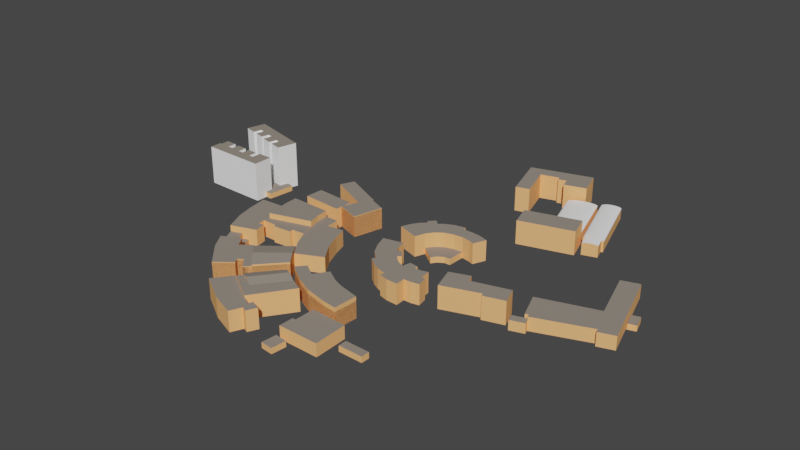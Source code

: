 # Source: NSBM-without.Tent.blend  (saved by Blender 2.82.7; exported with 4.5.12 LTS)
import bpy
from mathutils import Matrix  # noqa: F401  (used for matrix-valued properties, if any)

bpy.ops.wm.read_factory_settings(use_empty=True)
scene = bpy.context.scene
scene.name = 'Scene'

# ---- collections
col_collection = bpy.data.collections.new('Collection'); scene.collection.children.link(col_collection)
col_map_osm = bpy.data.collections.new('map.osm'); scene.collection.children.link(col_map_osm)
col_way_profiles = bpy.data.collections.new('way_profiles'); scene.collection.children.link(col_way_profiles)
col_way_profiles.hide_render = True
col_way_profiles.hide_viewport = True
col_map_2_osm = bpy.data.collections.new('map_2.osm'); scene.collection.children.link(col_map_2_osm)
col_map_3_osm = bpy.data.collections.new('map_3.osm'); scene.collection.children.link(col_map_3_osm)
col_map_4_osm = bpy.data.collections.new('map_4.osm'); scene.collection.children.link(col_map_4_osm)
col_map_5_osm = bpy.data.collections.new('map_5.osm'); scene.collection.children.link(col_map_5_osm)
col_map_6_osm = bpy.data.collections.new('map_6.osm'); scene.collection.children.link(col_map_6_osm)
col_map_7_osm = bpy.data.collections.new('map_7.osm'); scene.collection.children.link(col_map_7_osm)
col_map_8_osm = bpy.data.collections.new('map_8.osm'); scene.collection.children.link(col_map_8_osm)
col_map_9_osm = bpy.data.collections.new('map_9.osm'); scene.collection.children.link(col_map_9_osm)

# ---- materials (node trees are filled in below, after node groups)
mat_wall = bpy.data.materials.new('wall')
mat_wall.use_transparent_shadow = False
mat_wall.diffuse_color = (1.0, 0.5, 0.2, 1.0)
mat_roof = bpy.data.materials.new('roof')
mat_roof.use_transparent_shadow = False
mat_roof.diffuse_color = (0.29, 0.25, 0.21, 1.0)
mat_white = bpy.data.materials.new('white')
mat_white.use_transparent_shadow = False
mat_white.diffuse_color = (1.0, 1.0, 1.0, 1.0)

# ---- material node trees

# ---- world
world_world = bpy.data.worlds.new('World'); scene.world = world_world
world_world.use_nodes = True; world_world.node_tree.nodes.clear()
_N = world_world.node_tree.nodes; _L = world_world.node_tree.links
n0 = _N.new('ShaderNodeOutputWorld'); n0.name = 'World Output'; n0.location = (300, 300)
n1 = _N.new('ShaderNodeBackground'); n1.name = 'Background'; n1.location = (10, 300)
n1.inputs[0].default_value = (0.05088, 0.05088, 0.05088, 1.0)
_L.new(n1.outputs[0], n0.inputs[0])
n0.is_active_output = True
world_world.color = (0.05088, 0.05088, 0.05088)
world_world.use_sun_shadow = False
world_world.sun_shadow_jitter_overblur = 0.0

# ---- meshes
me_map_osm_buildings = bpy.data.meshes.new('map.osm_buildings')
me_map_osm_buildings.from_pydata([(-33.87, -16.2, 0.0), (-26.2, -36.79, 0.0), (-23.73, -35.99, 0.0), (-22.96, -38.38, 0.0), (17.9, -23.22, 0.0), (18.86, -26.26, 0.0), (30.9, -22.28, 0.0), (11.52, 42.29, 0.0), (-1.903, 37.99, 0.0), (9.946, -2.362, 0.0), (-33.87, -16.2, 10.4), (-26.2, -36.79, 10.4), (-23.73, -35.99, 10.4), (-22.96, -38.38, 10.4), (17.9, -23.22, 10.4), (18.86, -26.26, 10.4), (30.9, -22.28, 10.4), (11.52, 42.29, 10.4), (-1.903, 37.99, 10.4), (9.946, -2.362, 10.4), (-34.33, -39.43, 0.0), (-32.42, -45.3, 0.0), (-21.83, -41.86, 0.0), (-23.73, -35.99, 0.0), (-34.33, -39.43, 7.608), (-32.42, -45.3, 7.608), (-21.83, -41.86, 7.608), (-23.73, -35.99, 7.608), (20.67, 13.42, 0.0), (23.88, 2.792, 0.0), (30.14, 4.707, 0.0), (26.91, 15.34, 0.0), (20.67, 13.42, 4.371), (23.88, 2.792, 4.371), (30.14, 4.707, 4.371), (26.91, 15.34, 4.371)], [], [(9, 0, 10, 19), (0, 1, 11, 10), (1, 2, 12, 11), (2, 3, 13, 12), (3, 4, 14, 13), (4, 5, 15, 14), (5, 6, 16, 15), (6, 7, 17, 16), (7, 8, 18, 17), (8, 9, 19, 18), (10, 11, 12, 13, 14, 15, 16, 17, 18, 19), (23, 20, 24, 27), (20, 21, 25, 24), (21, 22, 26, 25), (22, 23, 27, 26), (24, 25, 26, 27), (31, 28, 32, 35), (28, 29, 33, 32), (29, 30, 34, 33), (30, 31, 35, 34), (32, 33, 34, 35)])
me_map_osm_buildings.polygons.foreach_set('material_index', [0, 0, 0, 0, 0, 0, 0, 0, 0, 0, 1, 0, 0, 0, 0, 1, 0, 0, 0, 0, 1])
me_map_osm_buildings.materials.append(mat_wall)
me_map_osm_buildings.materials.append(mat_roof)
me_map_osm_buildings.use_remesh_fix_poles = True
me_map_osm_buildings.use_remesh_preserve_attributes = False
me_map_osm_buildings.use_mirror_vertex_groups = False
me_map_osm_buildings.update()
me_map_2_osm_buildings = bpy.data.meshes.new('map_2.osm_buildings')
me_map_2_osm_buildings.from_pydata([(-87.43, -35.59, 0.0), (-81.88, -53.4, 0.0), (-53.9, -43.76, 0.0), (-52.74, -46.28, 0.0), (-36.91, -41.56, 0.0), (-41.53, -28.14, 0.0), (-70.34, -36.21, 0.0), (-72.44, -30.14, 0.0), (-87.43, -35.59, 17.74), (-81.88, -53.4, 17.74), (-53.9, -43.76, 17.74), (-52.74, -46.28, 17.74), (-36.91, -41.56, 17.74), (-41.53, -28.14, 17.74), (-70.34, -36.21, 17.74), (-72.44, -30.14, 17.74)], [], [(7, 0, 8, 15), (0, 1, 9, 8), (1, 2, 10, 9), (2, 3, 11, 10), (3, 4, 12, 11), (4, 5, 13, 12), (5, 6, 14, 13), (6, 7, 15, 14), (8, 9, 10, 11, 12, 13, 14, 15)])
me_map_2_osm_buildings.polygons.foreach_set('material_index', [0, 0, 0, 0, 0, 0, 0, 0, 1])
me_map_2_osm_buildings.materials.append(mat_wall)
me_map_2_osm_buildings.materials.append(mat_roof)
me_map_2_osm_buildings.use_remesh_fix_poles = True
me_map_2_osm_buildings.use_remesh_preserve_attributes = False
me_map_2_osm_buildings.use_mirror_vertex_groups = False
me_map_2_osm_buildings.update()
me_map_3_osm_buildings = bpy.data.meshes.new('map_3.osm_buildings')
me_map_3_osm_buildings.from_pydata([(-149.6, -33.6, 0.0), (-145.0, -42.29, 0.0), (-138.2, -48.69, 0.0), (-139.8, -51.1, 0.0), (-133.7, -55.72, 0.0), (-128.1, -58.64, 0.0), (-120.3, -60.85, 0.0), (-121.2, -64.2, 0.0), (-114.3, -66.09, 0.0), (-105.2, -66.4, 0.0), (-105.6, -58.86, 0.0), (-99.91, -58.76, 0.0), (-93.62, -57.5, 0.0), (-95.29, -49.53, 0.0), (-98.23, -49.43, 0.0), (-99.07, -41.25, 0.0), (-104.2, -42.82, 0.0), (-109.5, -42.71, 0.0), (-109.2, -40.2, 0.0), (-116.0, -39.25, 0.0), (-117.4, -45.75, 0.0), (-122.5, -43.45, 0.0), (-125.5, -41.25, 0.0), (-128.6, -37.89, 0.0), (-126.3, -35.8, 0.0), (-130.8, -30.56, 0.0), (-133.6, -32.34, 0.0), (-136.1, -27.0, 0.0), (-137.5, -20.38, 0.0), (-152.8, -24.06, 0.0), (-149.6, -33.6, 15.78), (-145.0, -42.29, 15.78), (-138.2, -48.69, 15.78), (-139.8, -51.1, 15.78), (-133.7, -55.72, 15.78), (-128.1, -58.64, 15.78), (-120.3, -60.85, 15.78), (-121.2, -64.2, 15.78), (-114.3, -66.09, 15.78), (-105.2, -66.4, 15.78), (-105.6, -58.86, 15.78), (-99.91, -58.76, 15.78), (-93.62, -57.5, 15.78), (-95.29, -49.53, 15.78), (-98.23, -49.43, 15.78), (-99.07, -41.25, 15.78), (-104.2, -42.82, 15.78), (-109.5, -42.71, 15.78), (-109.2, -40.2, 15.78), (-116.0, -39.25, 15.78), (-117.4, -45.75, 15.78), (-122.5, -43.45, 15.78), (-125.5, -41.25, 15.78), (-128.6, -37.89, 15.78), (-126.3, -35.8, 15.78), (-130.8, -30.56, 15.78), (-133.6, -32.34, 15.78), (-136.1, -27.0, 15.78), (-137.5, -20.38, 15.78), (-152.8, -24.06, 15.78)], [], [(29, 0, 30, 59), (0, 1, 31, 30), (1, 2, 32, 31), (2, 3, 33, 32), (3, 4, 34, 33), (4, 5, 35, 34), (5, 6, 36, 35), (6, 7, 37, 36), (7, 8, 38, 37), (8, 9, 39, 38), (9, 10, 40, 39), (10, 11, 41, 40), (11, 12, 42, 41), (12, 13, 43, 42), (13, 14, 44, 43), (14, 15, 45, 44), (15, 16, 46, 45), (16, 17, 47, 46), (17, 18, 48, 47), (18, 19, 49, 48), (19, 20, 50, 49), (20, 21, 51, 50), (21, 22, 52, 51), (22, 23, 53, 52), (23, 24, 54, 53), (24, 25, 55, 54), (25, 26, 56, 55), (26, 27, 57, 56), (27, 28, 58, 57), (28, 29, 59, 58), (30, 31, 32, 33, 34, 35, 36, 37, 38, 39, 40, 41, 42, 43, 44, 45, 46, 47, 48, 49, 50, 51, 52, 53, 54, 55, 56, 57, 58, 59)])
me_map_3_osm_buildings.polygons.foreach_set('material_index', [0, 0, 0, 0, 0, 0, 0, 0, 0, 0, 0, 0, 0, 0, 0, 0, 0, 0, 0, 0, 0, 0, 0, 0, 0, 0, 0, 0, 0, 0, 1])
me_map_3_osm_buildings.materials.append(mat_wall)
me_map_3_osm_buildings.materials.append(mat_roof)
me_map_3_osm_buildings.use_remesh_fix_poles = True
me_map_3_osm_buildings.use_remesh_preserve_attributes = False
me_map_3_osm_buildings.use_mirror_vertex_groups = False
me_map_3_osm_buildings.update()
me_map_4_osm_buildings = bpy.data.meshes.new('map_4.osm_buildings')
me_map_4_osm_buildings.from_pydata([(-134.3, -0.6806, 0.0), (-122.9, -9.174, 0.0), (-120.0, -5.089, 0.0), (-115.7, -2.462, 0.0), (-111.1, -2.25, 0.0), (-110.6, 11.38, 0.0), (-117.6, 10.85, 0.0), (-124.9, 8.648, 0.0), (-130.4, 4.563, 0.0), (-134.3, -0.6806, 4.775), (-122.9, -9.174, 4.775), (-120.0, -5.089, 4.775), (-115.7, -2.462, 4.775), (-111.1, -2.25, 4.775), (-110.6, 11.38, 4.775), (-117.6, 10.85, 4.775), (-124.9, 8.648, 4.775), (-130.4, 4.563, 4.775), (-154.2, -2.985, 0.0), (-137.2, -8.651, 0.0), (-134.3, -0.6806, 0.0), (-130.4, 4.563, 0.0), (-124.9, 8.648, 0.0), (-117.6, 10.85, 0.0), (-110.6, 11.38, 0.0), (-103.7, 10.01, 0.0), (-100.0, 8.648, 0.0), (-95.71, 18.5, 0.0), (-102.6, 20.7, 0.0), (-109.9, 21.64, 0.0), (-117.5, 21.44, 0.0), (-117.9, 24.37, 0.0), (-126.4, 22.7, 0.0), (-132.9, 19.65, 0.0), (-136.9, 16.41, 0.0), (-140.3, 20.07, 0.0), (-145.2, 15.46, 0.0), (-143.3, 13.68, 0.0), (-147.8, 9.383, 0.0), (-151.4, 3.828, 0.0), (-154.2, -2.985, 16.15), (-137.2, -8.651, 16.15), (-134.3, -0.6806, 16.15), (-130.4, 4.563, 16.15), (-124.9, 8.648, 16.15), (-117.6, 10.85, 16.15), (-110.6, 11.38, 16.15), (-103.7, 10.01, 16.15), (-100.0, 8.648, 16.15), (-95.71, 18.5, 16.15), (-102.6, 20.7, 16.15), (-109.9, 21.64, 16.15), (-117.5, 21.44, 16.15), (-117.9, 24.37, 16.15), (-126.4, 22.7, 16.15), (-132.9, 19.65, 16.15), (-136.9, 16.41, 16.15), (-140.3, 20.07, 16.15), (-145.2, 15.46, 16.15), (-143.3, 13.68, 16.15), (-147.8, 9.383, 16.15), (-151.4, 3.828, 16.15)], [], [(8, 0, 9, 17), (0, 1, 10, 9), (1, 2, 11, 10), (2, 3, 12, 11), (3, 4, 13, 12), (4, 5, 14, 13), (5, 6, 15, 14), (6, 7, 16, 15), (7, 8, 17, 16), (9, 10, 11, 12, 13, 14, 15, 16, 17), (39, 18, 40, 61), (18, 19, 41, 40), (19, 20, 42, 41), (20, 21, 43, 42), (21, 22, 44, 43), (22, 23, 45, 44), (23, 24, 46, 45), (24, 25, 47, 46), (25, 26, 48, 47), (26, 27, 49, 48), (27, 28, 50, 49), (28, 29, 51, 50), (29, 30, 52, 51), (30, 31, 53, 52), (31, 32, 54, 53), (32, 33, 55, 54), (33, 34, 56, 55), (34, 35, 57, 56), (35, 36, 58, 57), (36, 37, 59, 58), (37, 38, 60, 59), (38, 39, 61, 60), (40, 41, 42, 43, 44, 45, 46, 47, 48, 49, 50, 51, 52, 53, 54, 55, 56, 57, 58, 59, 60, 61)])
me_map_4_osm_buildings.polygons.foreach_set('material_index', [0, 0, 0, 0, 0, 0, 0, 0, 0, 1, 0, 0, 0, 0, 0, 0, 0, 0, 0, 0, 0, 0, 0, 0, 0, 0, 0, 0, 0, 0, 0, 0, 1])
me_map_4_osm_buildings.materials.append(mat_wall)
me_map_4_osm_buildings.materials.append(mat_roof)
me_map_4_osm_buildings.use_remesh_fix_poles = True
me_map_4_osm_buildings.use_remesh_preserve_attributes = False
me_map_4_osm_buildings.use_mirror_vertex_groups = False
me_map_4_osm_buildings.update()
me_map_5_osm_buildings = bpy.data.meshes.new('map_5.osm_buildings')
me_map_5_osm_buildings.from_pydata([(-99.21, 69.88, 0.0), (-94.16, 52.52, 0.0), (-52.82, 64.55, 0.0), (-57.88, 81.92, 0.0), (-99.21, 69.88, 18.78), (-94.16, 52.52, 18.78), (-52.82, 64.55, 18.78), (-57.88, 81.92, 18.78), (-125.3, 96.69, 0.0), (-114.9, 99.81, 0.0), (-123.1, 127.3, 0.0), (-108.9, 131.5, 0.0), (-108.0, 128.4, 0.0), (-101.8, 130.3, 0.0), (-99.58, 123.0, 0.0), (-82.76, 128.0, 0.0), (-88.82, 148.3, 0.0), (-136.4, 134.0, 0.0), (-125.3, 96.69, 19.7), (-114.9, 99.81, 19.7), (-123.1, 127.3, 19.7), (-108.9, 131.5, 19.7), (-108.0, 128.4, 19.7), (-101.8, 130.3, 19.7), (-99.58, 123.0, 19.7), (-82.76, 128.0, 19.7), (-88.82, 148.3, 19.7), (-136.4, 134.0, 19.7), (-80.91, 76.06, 0.0), (-58.72, 82.75, 0.0), (-72.52, 128.5, 0.0), (-94.72, 121.8, 0.0), (-58.72, 82.75, 8.0), (-72.52, 128.5, 8.0), (-94.72, 121.8, 8.0), (-94.49, 121.9, 8.39), (-93.87, 122.1, 8.766), (-92.85, 122.4, 9.112), (-91.48, 122.8, 9.414), (-89.79, 123.3, 9.662), (-87.86, 123.9, 9.848), (-85.79, 124.5, 9.962), (-83.62, 125.2, 10.0), (-81.44, 125.8, 9.962), (-79.38, 126.5, 9.848), (-77.45, 127.1, 9.662), (-75.76, 127.6, 9.414), (-74.39, 128.0, 9.112), (-73.36, 128.3, 8.766), (-72.74, 128.5, 8.39), (-80.91, 76.06, 8.0), (-58.94, 82.69, 8.39), (-59.56, 82.5, 8.766), (-60.58, 82.19, 9.112), (-61.96, 81.78, 9.414), (-63.64, 81.27, 9.662), (-65.57, 80.69, 9.848), (-67.64, 80.06, 9.962), (-69.81, 79.41, 10.0), (-71.99, 78.75, 9.962), (-74.05, 78.13, 9.848), (-75.98, 77.55, 9.662), (-77.67, 77.04, 9.414), (-79.05, 76.62, 9.112), (-80.07, 76.32, 8.766), (-80.69, 76.13, 8.39), (-70.97, 131.1, 0.0), (-54.11, 76.99, 0.0), (-52.43, 77.51, 0.0), (-49.6, 68.44, 0.0), (-38.22, 71.99, 0.0), (-40.96, 80.78, 0.0), (-39.37, 81.27, 0.0), (-56.34, 135.6, 0.0), (-54.11, 76.99, 8.0), (-52.43, 77.51, 9.262), (-52.88, 77.37, 9.112), (-53.55, 77.16, 8.766), (-53.96, 77.03, 8.39), (-49.6, 68.44, 9.261), (-38.22, 71.99, 9.233), (-38.77, 71.82, 9.414), (-39.88, 71.47, 9.662), (-41.16, 71.07, 9.848), (-42.52, 70.65, 9.962), (-43.95, 70.2, 10.0), (-45.39, 69.75, 9.962), (-46.75, 69.33, 9.848), (-48.02, 68.93, 9.662), (-49.14, 68.58, 9.414), (-40.96, 80.78, 9.232), (-39.37, 81.27, 8.0), (-39.52, 81.23, 8.39), (-39.93, 81.1, 8.766), (-40.6, 80.89, 9.112), (-56.34, 135.6, 8.0), (-70.97, 131.1, 8.0), (-70.83, 131.1, 8.39), (-70.42, 131.3, 8.766), (-69.74, 131.5, 9.112), (-68.84, 131.7, 9.414), (-67.72, 132.1, 9.662), (-66.45, 132.5, 9.848), (-65.09, 132.9, 9.962), (-63.66, 133.4, 10.0), (-62.22, 133.8, 9.962), (-60.86, 134.2, 9.848), (-59.59, 134.6, 9.662), (-58.48, 135.0, 9.414), (-57.57, 135.3, 9.112), (-56.9, 135.5, 8.766), (-56.49, 135.6, 8.39)], [], [(3, 0, 4, 7), (0, 1, 5, 4), (1, 2, 6, 5), (2, 3, 7, 6), (4, 5, 6, 7), (17, 8, 18, 27), (8, 9, 19, 18), (9, 10, 20, 19), (10, 11, 21, 20), (11, 12, 22, 21), (12, 13, 23, 22), (13, 14, 24, 23), (14, 15, 25, 24), (15, 16, 26, 25), (16, 17, 27, 26), (18, 19, 20, 21, 22, 23, 24, 25, 26, 27), (29, 30, 33, 32), (30, 31, 34, 35, 36, 37, 38, 39, 40, 41, 42, 43, 44, 45, 46, 47, 48, 49, 33), (31, 28, 50, 34), (28, 29, 32, 51, 52, 53, 54, 55, 56, 57, 58, 59, 60, 61, 62, 63, 64, 65, 50), (51, 32, 33, 49), (49, 48, 52, 51), (48, 47, 53, 52), (47, 46, 54, 53), (46, 45, 55, 54), (45, 44, 56, 55), (44, 43, 57, 56), (43, 42, 58, 57), (42, 41, 59, 58), (41, 40, 60, 59), (40, 39, 61, 60), (39, 38, 62, 61), (38, 37, 63, 62), (37, 36, 64, 63), (36, 35, 65, 64), (35, 34, 50, 65), (67, 68, 75, 76, 77, 78, 74), (68, 69, 79, 75), (69, 70, 80, 81, 82, 83, 84, 85, 86, 87, 88, 89, 79), (70, 71, 90, 80), (71, 72, 91, 92, 93, 94, 90), (72, 73, 95, 91), (73, 66, 96, 97, 98, 99, 100, 101, 102, 103, 104, 105, 106, 107, 108, 109, 110, 111, 95), (66, 67, 74, 96), (97, 96, 74, 78), (78, 77, 98, 97), (77, 76, 99, 98), (76, 75, 79, 89, 100, 99), (89, 88, 101, 100), (88, 87, 102, 101), (87, 86, 103, 102), (86, 85, 104, 103), (85, 84, 105, 104), (84, 83, 106, 105), (83, 82, 107, 106), (82, 81, 108, 107), (81, 80, 90, 94, 109, 108), (94, 93, 110, 109), (93, 92, 111, 110), (92, 91, 95, 111)])
me_map_5_osm_buildings.polygons.foreach_set('material_index', [0, 0, 0, 0, 1, 0, 0, 0, 0, 0, 0, 0, 0, 0, 0, 1, 0, 0, 0, 0, 2, 2, 2, 2, 2, 2, 2, 2, 2, 2, 2, 2, 2, 2, 2, 2, 0, 0, 0, 0, 0, 0, 0, 0, 2, 2, 2, 2, 2, 2, 2, 2, 2, 2, 2, 2, 2, 2, 2, 2])
me_map_5_osm_buildings.materials.append(mat_wall)
me_map_5_osm_buildings.materials.append(mat_roof)
me_map_5_osm_buildings.materials.append(mat_white)
me_map_5_osm_buildings.use_remesh_fix_poles = True
me_map_5_osm_buildings.use_remesh_preserve_attributes = False
me_map_5_osm_buildings.use_mirror_vertex_groups = False
me_map_5_osm_buildings.update()
me_map_6_osm_buildings = bpy.data.meshes.new('map_6.osm_buildings')
me_map_6_osm_buildings.from_pydata([(-215.5, -87.48, 0.0), (-196.9, -106.9, 0.0), (-179.0, -88.83, 0.0), (-192.9, -69.63, 0.0), (-196.9, -106.9, 13.23), (-179.0, -88.83, 13.69), (-192.9, -69.63, 13.23), (-185.1, -80.48, 15.23), (-215.5, -87.48, 13.23), (-206.2, -97.19, 15.23), (-186.9, -122.9, 0.0), (-174.4, -130.0, 0.0), (-156.9, -107.8, 0.0), (-170.9, -100.4, 0.0), (-189.2, -121.3, 0.0), (-189.2, -121.3, 17.06), (-186.9, -122.9, 17.72), (-174.4, -130.0, 17.06), (-181.9, -125.8, 19.06), (-156.9, -107.8, 17.06), (-170.9, -100.4, 17.4), (-164.5, -103.7, 19.06), (-156.9, -107.8, 0.0), (-174.4, -130.0, 0.0), (-186.9, -122.9, 0.0), (-190.2, -126.8, 0.0), (-167.4, -140.8, 0.0), (-147.3, -112.3, 0.0), (-156.9, -107.8, 17.45), (-174.4, -130.0, 17.45), (-186.9, -122.9, 17.45), (-190.2, -126.8, 17.45), (-167.4, -140.8, 17.45), (-147.3, -112.3, 17.45), (-126.5, -158.5, 0.0), (-125.3, -147.1, 0.0), (-134.6, -146.1, 0.0), (-135.8, -157.5, 0.0), (-126.5, -158.5, 4.319), (-125.3, -147.1, 4.319), (-134.6, -146.1, 4.319), (-135.8, -157.5, 4.319), (-97.17, -130.5, 0.0), (-78.48, -130.7, 0.0), (-78.42, -124.2, 0.0), (-97.11, -124.0, 0.0), (-97.17, -130.5, 4.51), (-78.48, -130.7, 4.51), (-78.42, -124.2, 4.51), (-97.11, -124.0, 4.51), (-131.4, -116.3, 0.0), (-131.6, -132.0, 0.0), (-134.2, -132.0, 0.0), (-134.5, -143.2, 0.0), (-103.3, -143.5, 0.0), (-103.9, -117.7, 0.0), (-131.4, -116.3, 9.837), (-131.6, -132.0, 9.837), (-134.2, -132.0, 9.837), (-134.5, -143.2, 9.837), (-103.3, -143.5, 9.837), (-103.9, -117.7, 9.837), (-190.2, -126.8, 0.0), (-193.1, -125.3, 0.0), (-203.6, -138.4, 0.0), (-182.7, -151.0, 0.0), (-164.0, -158.1, 0.0), (-160.0, -149.3, 0.0), (-156.0, -150.9, 0.0), (-152.5, -143.5, 0.0), (-160.1, -140.6, 0.0), (-161.1, -144.1, 0.0), (-190.2, -126.8, 15.58), (-193.1, -125.3, 15.58), (-203.6, -138.4, 15.58), (-182.7, -151.0, 15.58), (-164.0, -158.1, 15.58), (-160.0, -149.3, 15.58), (-156.0, -150.9, 15.58), (-152.5, -143.5, 15.58), (-160.1, -140.6, 15.58), (-161.1, -144.1, 15.58), (-165.4, -86.01, 0.0), (-171.3, -92.61, 0.0), (-156.9, -102.2, 0.0), (-143.8, -108.4, 0.0), (-126.5, -112.5, 0.0), (-115.4, -113.9, 0.0), (-114.4, -95.22, 0.0), (-130.2, -91.56, 0.0), (-138.4, -88.41, 0.0), (-148.5, -82.33, 0.0), (-155.7, -92.51, 0.0), (-165.4, -86.01, 12.89), (-171.3, -92.61, 12.89), (-156.9, -102.2, 12.89), (-143.8, -108.4, 12.89), (-126.5, -112.5, 12.89), (-115.4, -113.9, 12.89), (-114.4, -95.22, 12.89), (-130.2, -91.56, 12.89), (-138.4, -88.41, 12.89), (-148.5, -82.33, 12.89), (-155.7, -92.51, 12.89), (-196.9, -106.9, 0.0), (-215.5, -87.48, 0.0), (-217.1, -85.48, 0.0), (-226.2, -92.08, 0.0), (-230.9, -84.01, 0.0), (-245.3, -90.83, 0.0), (-237.6, -103.0, 0.0), (-221.5, -120.2, 0.0), (-209.3, -110.5, 0.0), (-211.6, -106.5, 0.0), (-207.9, -103.8, 0.0), (-201.3, -111.3, 0.0), (-196.9, -106.9, 13.45), (-215.5, -87.48, 13.45), (-217.1, -85.48, 13.45), (-226.2, -92.08, 13.45), (-230.9, -84.01, 13.45), (-245.3, -90.83, 13.45), (-237.6, -103.0, 13.45), (-221.5, -120.2, 13.45), (-209.3, -110.5, 13.45), (-211.6, -106.5, 13.45), (-207.9, -103.8, 13.45), (-201.3, -111.3, 13.45)], [], [(1, 2, 5, 4), (2, 3, 6, 7, 5), (3, 0, 8, 6), (0, 1, 4, 9, 8), (9, 4, 5, 7), (7, 6, 8, 9), (14, 10, 16, 15), (10, 11, 17, 18, 16), (11, 12, 19, 17), (12, 13, 20, 21, 19), (13, 14, 15, 20), (21, 20, 15, 16, 18), (18, 17, 19, 21), (27, 22, 28, 33), (22, 23, 29, 28), (23, 24, 30, 29), (24, 25, 31, 30), (25, 26, 32, 31), (26, 27, 33, 32), (28, 29, 30, 31, 32, 33), (37, 34, 38, 41), (34, 35, 39, 38), (35, 36, 40, 39), (36, 37, 41, 40), (38, 39, 40, 41), (45, 42, 46, 49), (42, 43, 47, 46), (43, 44, 48, 47), (44, 45, 49, 48), (46, 47, 48, 49), (55, 50, 56, 61), (50, 51, 57, 56), (51, 52, 58, 57), (52, 53, 59, 58), (53, 54, 60, 59), (54, 55, 61, 60), (56, 57, 58, 59, 60, 61), (71, 62, 72, 81), (62, 63, 73, 72), (63, 64, 74, 73), (64, 65, 75, 74), (65, 66, 76, 75), (66, 67, 77, 76), (67, 68, 78, 77), (68, 69, 79, 78), (69, 70, 80, 79), (70, 71, 81, 80), (72, 73, 74, 75, 76, 77, 78, 79, 80, 81), (92, 82, 93, 103), (82, 83, 94, 93), (83, 84, 95, 94), (84, 85, 96, 95), (85, 86, 97, 96), (86, 87, 98, 97), (87, 88, 99, 98), (88, 89, 100, 99), (89, 90, 101, 100), (90, 91, 102, 101), (91, 92, 103, 102), (93, 94, 95, 96, 97, 98, 99, 100, 101, 102, 103), (115, 104, 116, 127), (104, 105, 117, 116), (105, 106, 118, 117), (106, 107, 119, 118), (107, 108, 120, 119), (108, 109, 121, 120), (109, 110, 122, 121), (110, 111, 123, 122), (111, 112, 124, 123), (112, 113, 125, 124), (113, 114, 126, 125), (114, 115, 127, 126), (116, 117, 118, 119, 120, 121, 122, 123, 124, 125, 126, 127)])
me_map_6_osm_buildings.polygons.foreach_set('material_index', [0, 0, 0, 0, 1, 1, 0, 0, 0, 0, 0, 1, 1, 0, 0, 0, 0, 0, 0, 1, 0, 0, 0, 0, 1, 0, 0, 0, 0, 1, 0, 0, 0, 0, 0, 0, 1, 0, 0, 0, 0, 0, 0, 0, 0, 0, 0, 1, 0, 0, 0, 0, 0, 0, 0, 0, 0, 0, 0, 1, 0, 0, 0, 0, 0, 0, 0, 0, 0, 0, 0, 0, 1])
me_map_6_osm_buildings.materials.append(mat_wall)
me_map_6_osm_buildings.materials.append(mat_roof)
me_map_6_osm_buildings.use_remesh_fix_poles = True
me_map_6_osm_buildings.use_remesh_preserve_attributes = False
me_map_6_osm_buildings.use_mirror_vertex_groups = False
me_map_6_osm_buildings.update()
me_map_7_osm_buildings = bpy.data.meshes.new('map_7.osm_buildings')
me_map_7_osm_buildings.from_pydata([(-215.5, -87.48, 0.0), (-196.9, -106.9, 0.0), (-179.0, -88.83, 0.0), (-192.9, -69.63, 0.0), (-196.9, -106.9, 14.5), (-179.0, -88.83, 14.96), (-192.9, -69.63, 14.5), (-185.1, -80.48, 16.5), (-215.5, -87.48, 14.5), (-206.2, -97.19, 16.5), (-186.9, -122.9, 0.0), (-174.4, -130.0, 0.0), (-156.9, -107.8, 0.0), (-170.9, -100.4, 0.0), (-189.2, -121.3, 0.0), (-189.2, -121.3, 16.59), (-186.9, -122.9, 17.25), (-174.4, -130.0, 16.59), (-181.9, -125.8, 18.59), (-156.9, -107.8, 16.59), (-170.9, -100.4, 16.93), (-164.5, -103.7, 18.59), (-165.4, -86.01, 0.0), (-171.3, -92.61, 0.0), (-156.9, -102.2, 0.0), (-143.8, -108.4, 0.0), (-126.5, -112.5, 0.0), (-115.4, -113.9, 0.0), (-114.4, -95.22, 0.0), (-130.2, -91.56, 0.0), (-138.4, -88.41, 0.0), (-148.5, -82.33, 0.0), (-155.7, -92.51, 0.0), (-165.4, -86.01, 16.15), (-171.3, -92.61, 16.15), (-156.9, -102.2, 16.15), (-143.8, -108.4, 16.15), (-126.5, -112.5, 16.15), (-115.4, -113.9, 16.15), (-114.4, -95.22, 16.15), (-130.2, -91.56, 16.15), (-138.4, -88.41, 16.15), (-148.5, -82.33, 16.15), (-155.7, -92.51, 16.15), (-196.9, -106.9, 0.0), (-215.5, -87.48, 0.0), (-217.1, -85.48, 0.0), (-226.2, -92.08, 0.0), (-230.9, -84.01, 0.0), (-245.3, -90.83, 0.0), (-237.6, -103.0, 0.0), (-221.5, -120.2, 0.0), (-209.3, -110.5, 0.0), (-211.6, -106.5, 0.0), (-207.9, -103.8, 0.0), (-201.3, -111.3, 0.0), (-196.9, -106.9, 12.91), (-215.5, -87.48, 12.91), (-217.1, -85.48, 12.91), (-226.2, -92.08, 12.91), (-230.9, -84.01, 12.91), (-245.3, -90.83, 12.91), (-237.6, -103.0, 12.91), (-221.5, -120.2, 12.91), (-209.3, -110.5, 12.91), (-211.6, -106.5, 12.91), (-207.9, -103.8, 12.91), (-201.3, -111.3, 12.91), (-243.9, -71.8, 0.0), (-252.8, -74.9, 0.0), (-245.3, -90.83, 0.0), (-236.5, -86.63, 0.0), (-243.9, -71.8, 8.18), (-252.8, -74.9, 8.18), (-245.3, -90.83, 8.18), (-236.5, -86.63, 8.18), (-243.9, -71.8, 0.0), (-236.5, -86.63, 0.0), (-232.7, -84.96, 0.0), (-239.5, -70.27, 0.0), (-243.9, -71.8, 4.006), (-236.5, -86.63, 4.006), (-232.7, -84.96, 4.006), (-239.5, -70.27, 4.006), (-209.2, -30.56, 0.0), (-203.7, -50.89, 0.0), (-197.8, -62.73, 0.0), (-188.8, -75.52, 0.0), (-168.8, -65.98, 0.0), (-177.3, -53.09, 0.0), (-182.9, -39.58, 0.0), (-186.3, -28.88, 0.0), (-199.1, -30.77, 0.0), (-199.6, -20.6, 0.0), (-210.3, -20.6, 0.0), (-209.2, -30.56, 12.69), (-203.7, -50.89, 12.69), (-197.8, -62.73, 12.69), (-188.8, -75.52, 12.69), (-168.8, -65.98, 12.69), (-177.3, -53.09, 12.69), (-182.9, -39.58, 12.69), (-186.3, -28.88, 12.69), (-199.1, -30.77, 12.69), (-199.6, -20.6, 12.69), (-210.3, -20.6, 12.69), (-241.8, -19.86, 0.0), (-241.6, -29.09, 0.0), (-239.0, -49.32, 0.0), (-207.0, -39.58, 0.0), (-209.2, -30.56, 0.0), (-210.3, -20.6, 0.0), (-241.8, -19.86, 17.28), (-241.6, -29.09, 17.28), (-239.0, -49.32, 17.28), (-207.0, -39.58, 17.28), (-209.2, -30.56, 17.28), (-210.3, -20.6, 17.28), (-265.0, -30.56, 0.0), (-262.6, -46.49, 0.0), (-259.4, -59.69, 0.0), (-252.8, -74.9, 0.0), (-233.1, -68.08, 0.0), (-235.0, -59.17, 0.0), (-239.2, -60.01, 0.0), (-240.0, -54.04, 0.0), (-228.4, -54.04, 0.0), (-228.0, -56.13, 0.0), (-213.5, -54.77, 0.0), (-213.6, -51.62, 0.0), (-203.7, -50.89, 0.0), (-207.0, -39.58, 0.0), (-239.0, -49.32, 0.0), (-241.6, -29.09, 0.0), (-265.0, -30.56, 13.03), (-262.6, -46.49, 13.03), (-259.4, -59.69, 13.03), (-252.8, -74.9, 13.03), (-233.1, -68.08, 13.03), (-235.0, -59.17, 13.03), (-239.2, -60.01, 13.03), (-240.0, -54.04, 13.03), (-228.4, -54.04, 13.03), (-228.0, -56.13, 13.03), (-213.5, -54.77, 13.03), (-213.6, -51.62, 13.03), (-203.7, -50.89, 13.03), (-207.0, -39.58, 13.03), (-239.0, -49.32, 13.03), (-241.6, -29.09, 13.03), (-204.0, 7.468, 0.0), (-202.2, 6.132, 0.0), (-207.8, -6.948, 0.0), (-189.3, -13.57, 0.0), (-183.1, 9.594, 0.0), (-199.8, 16.53, 0.0), (-204.0, 7.468, 16.17), (-202.2, 6.132, 16.17), (-207.8, -6.948, 16.17), (-189.3, -13.57, 16.17), (-183.1, 9.594, 16.17), (-199.8, 16.53, 16.17)], [], [(1, 2, 5, 4), (2, 3, 6, 7, 5), (3, 0, 8, 6), (0, 1, 4, 9, 8), (9, 4, 5, 7), (7, 6, 8, 9), (14, 10, 16, 15), (10, 11, 17, 18, 16), (11, 12, 19, 17), (12, 13, 20, 21, 19), (13, 14, 15, 20), (21, 20, 15, 16, 18), (18, 17, 19, 21), (32, 22, 33, 43), (22, 23, 34, 33), (23, 24, 35, 34), (24, 25, 36, 35), (25, 26, 37, 36), (26, 27, 38, 37), (27, 28, 39, 38), (28, 29, 40, 39), (29, 30, 41, 40), (30, 31, 42, 41), (31, 32, 43, 42), (33, 34, 35, 36, 37, 38, 39, 40, 41, 42, 43), (55, 44, 56, 67), (44, 45, 57, 56), (45, 46, 58, 57), (46, 47, 59, 58), (47, 48, 60, 59), (48, 49, 61, 60), (49, 50, 62, 61), (50, 51, 63, 62), (51, 52, 64, 63), (52, 53, 65, 64), (53, 54, 66, 65), (54, 55, 67, 66), (56, 57, 58, 59, 60, 61, 62, 63, 64, 65, 66, 67), (71, 68, 72, 75), (68, 69, 73, 72), (69, 70, 74, 73), (70, 71, 75, 74), (72, 73, 74, 75), (79, 76, 80, 83), (76, 77, 81, 80), (77, 78, 82, 81), (78, 79, 83, 82), (80, 81, 82, 83), (94, 84, 95, 105), (84, 85, 96, 95), (85, 86, 97, 96), (86, 87, 98, 97), (87, 88, 99, 98), (88, 89, 100, 99), (89, 90, 101, 100), (90, 91, 102, 101), (91, 92, 103, 102), (92, 93, 104, 103), (93, 94, 105, 104), (95, 96, 97, 98, 99, 100, 101, 102, 103, 104, 105), (111, 106, 112, 117), (106, 107, 113, 112), (107, 108, 114, 113), (108, 109, 115, 114), (109, 110, 116, 115), (110, 111, 117, 116), (112, 113, 114, 115, 116, 117), (133, 118, 134, 149), (118, 119, 135, 134), (119, 120, 136, 135), (120, 121, 137, 136), (121, 122, 138, 137), (122, 123, 139, 138), (123, 124, 140, 139), (124, 125, 141, 140), (125, 126, 142, 141), (126, 127, 143, 142), (127, 128, 144, 143), (128, 129, 145, 144), (129, 130, 146, 145), (130, 131, 147, 146), (131, 132, 148, 147), (132, 133, 149, 148), (134, 135, 136, 137, 138, 139, 140, 141, 142, 143, 144, 145, 146, 147, 148, 149), (155, 150, 156, 161), (150, 151, 157, 156), (151, 152, 158, 157), (152, 153, 159, 158), (153, 154, 160, 159), (154, 155, 161, 160), (156, 157, 158, 159, 160, 161)])
me_map_7_osm_buildings.polygons.foreach_set('material_index', [0, 0, 0, 0, 1, 1, 0, 0, 0, 0, 0, 1, 1, 0, 0, 0, 0, 0, 0, 0, 0, 0, 0, 0, 1, 0, 0, 0, 0, 0, 0, 0, 0, 0, 0, 0, 0, 1, 0, 0, 0, 0, 1, 0, 0, 0, 0, 1, 0, 0, 0, 0, 0, 0, 0, 0, 0, 0, 0, 1, 0, 0, 0, 0, 0, 0, 1, 0, 0, 0, 0, 0, 0, 0, 0, 0, 0, 0, 0, 0, 0, 0, 0, 1, 0, 0, 0, 0, 0, 0, 1])
me_map_7_osm_buildings.materials.append(mat_wall)
me_map_7_osm_buildings.materials.append(mat_roof)
me_map_7_osm_buildings.use_remesh_fix_poles = True
me_map_7_osm_buildings.use_remesh_preserve_attributes = False
me_map_7_osm_buildings.use_mirror_vertex_groups = False
me_map_7_osm_buildings.update()
me_map_8_osm_buildings = bpy.data.meshes.new('map_8.osm_buildings')
me_map_8_osm_buildings.from_pydata([(-204.0, 7.468, 0.0), (-202.2, 6.132, 0.0), (-207.8, -6.948, 0.0), (-189.3, -13.57, 0.0), (-183.1, 9.594, 0.0), (-199.8, 16.53, 0.0), (-204.0, 7.468, 16.63), (-202.2, 6.132, 16.63), (-207.8, -6.948, 16.63), (-189.3, -13.57, 16.63), (-183.1, 9.594, 16.63), (-199.8, 16.53, 16.63), (-230.7, 33.03, 0.0), (-235.7, 22.31, 0.0), (-204.0, 7.468, 0.0), (-199.0, 18.19, 0.0), (-230.7, 33.03, 15.46), (-235.7, 22.31, 15.46), (-204.0, 7.468, 15.46), (-199.0, 18.19, 15.46), (-207.1, 2.292, 0.0), (-238.7, 4.385, 0.0), (-239.6, -9.697, 0.0), (-208.1, -11.79, 0.0), (-207.1, 2.292, 16.16), (-238.7, 4.385, 16.16), (-239.6, -9.697, 16.16), (-208.1, -11.79, 16.16)], [], [(5, 0, 6, 11), (0, 1, 7, 6), (1, 2, 8, 7), (2, 3, 9, 8), (3, 4, 10, 9), (4, 5, 11, 10), (6, 7, 8, 9, 10, 11), (15, 12, 16, 19), (12, 13, 17, 16), (13, 14, 18, 17), (14, 15, 19, 18), (16, 17, 18, 19), (23, 20, 24, 27), (20, 21, 25, 24), (21, 22, 26, 25), (22, 23, 27, 26), (24, 25, 26, 27)])
me_map_8_osm_buildings.polygons.foreach_set('material_index', [0, 0, 0, 0, 0, 0, 1, 0, 0, 0, 0, 1, 0, 0, 0, 0, 1])
me_map_8_osm_buildings.materials.append(mat_wall)
me_map_8_osm_buildings.materials.append(mat_roof)
me_map_8_osm_buildings.use_remesh_fix_poles = True
me_map_8_osm_buildings.use_remesh_preserve_attributes = False
me_map_8_osm_buildings.use_mirror_vertex_groups = False
me_map_8_osm_buildings.update()
me_map_9_osm_buildings = bpy.data.meshes.new('map_9.osm_buildings')
me_map_9_osm_buildings.from_pydata([(-286.8, -0.9917, 0.0), (-286.8, 7.836, 0.0), (-293.4, 9.55, 0.0), (-295.3, -0.8469, 0.0), (-286.8, -0.9917, 4.133), (-286.8, 7.836, 4.133), (-293.4, 9.55, 4.133), (-295.3, -0.8469, 4.133), (-286.9, -7.025, 0.0), (-281.9, -7.393, 0.0), (-279.4, 13.5, 0.0), (-285.0, 14.88, 0.0), (-286.8, 7.836, 0.0), (-286.9, -7.025, 4.28), (-281.9, -7.393, 4.28), (-279.4, 13.5, 4.28), (-285.0, 14.88, 4.28), (-286.8, 7.836, 4.28), (-336.0, 0.4781, 0.0), (-336.1, -6.168, 0.0), (-337.8, -6.134, 0.0), (-337.9, -15.51, 0.0), (-287.0, -16.4, 0.0), (-286.8, -0.9917, 0.0), (-298.3, -0.7912, 0.0), (-298.4, -8.405, 0.0), (-302.2, -8.339, 0.0), (-302.1, -1.281, 0.0), (-310.4, -1.136, 0.0), (-310.5, -7.582, 0.0), (-314.8, -7.504, 0.0), (-314.7, -0.613, 0.0), (-323.1, -0.4682, 0.0), (-323.2, -6.813, 0.0), (-327.5, -6.747, 0.0), (-327.4, 0.3333, 0.0), (-336.0, 0.4781, 31.07), (-336.1, -6.168, 31.07), (-337.8, -6.134, 31.07), (-337.9, -15.51, 31.07), (-287.0, -16.4, 31.07), (-286.8, -0.9917, 31.07), (-298.3, -0.7912, 31.07), (-298.4, -8.405, 31.07), (-302.2, -8.339, 31.07), (-302.1, -1.281, 31.07), (-310.4, -1.136, 31.07), (-310.5, -7.582, 31.07), (-314.8, -7.504, 31.07), (-314.7, -0.613, 31.07), (-323.1, -0.4682, 31.07), (-323.2, -6.813, 31.07), (-327.5, -6.747, 31.07), (-327.4, 0.3333, 31.07), (-330.2, 35.45, 0.0), (-334.0, 20.45, 0.0), (-324.6, 18.01, 0.0), (-322.8, 24.72, 0.0), (-319.2, 23.78, 0.0), (-320.8, 17.34, 0.0), (-312.6, 15.22, 0.0), (-311.0, 21.51, 0.0), (-307.0, 20.48, 0.0), (-308.8, 13.42, 0.0), (-300.2, 11.22, 0.0), (-298.6, 17.61, 0.0), (-295.1, 16.71, 0.0), (-296.7, 10.4, 0.0), (-286.8, 7.836, 0.0), (-282.8, 23.24, 0.0), (-330.2, 35.45, 36.49), (-334.0, 20.45, 36.49), (-324.6, 18.01, 36.49), (-322.8, 24.72, 36.49), (-319.2, 23.78, 36.49), (-320.8, 17.34, 36.49), (-312.6, 15.22, 36.49), (-311.0, 21.51, 36.49), (-307.0, 20.48, 36.49), (-308.8, 13.42, 36.49), (-300.2, 11.22, 36.49), (-298.6, 17.61, 36.49), (-295.1, 16.71, 36.49), (-296.7, 10.4, 36.49), (-286.8, 7.836, 36.49), (-282.8, 23.24, 36.49)], [], [(3, 0, 4, 7), (0, 1, 5, 4), (1, 2, 6, 5), (2, 3, 7, 6), (4, 5, 6, 7), (12, 8, 13, 17), (8, 9, 14, 13), (9, 10, 15, 14), (10, 11, 16, 15), (11, 12, 17, 16), (13, 14, 15, 16, 17), (35, 18, 36, 53), (18, 19, 37, 36), (19, 20, 38, 37), (20, 21, 39, 38), (21, 22, 40, 39), (22, 23, 41, 40), (23, 24, 42, 41), (24, 25, 43, 42), (25, 26, 44, 43), (26, 27, 45, 44), (27, 28, 46, 45), (28, 29, 47, 46), (29, 30, 48, 47), (30, 31, 49, 48), (31, 32, 50, 49), (32, 33, 51, 50), (33, 34, 52, 51), (34, 35, 53, 52), (36, 37, 38, 39, 40, 41, 42, 43, 44, 45, 46, 47, 48, 49, 50, 51, 52, 53), (69, 54, 70, 85), (54, 55, 71, 70), (55, 56, 72, 71), (56, 57, 73, 72), (57, 58, 74, 73), (58, 59, 75, 74), (59, 60, 76, 75), (60, 61, 77, 76), (61, 62, 78, 77), (62, 63, 79, 78), (63, 64, 80, 79), (64, 65, 81, 80), (65, 66, 82, 81), (66, 67, 83, 82), (67, 68, 84, 83), (68, 69, 85, 84), (70, 71, 72, 73, 74, 75, 76, 77, 78, 79, 80, 81, 82, 83, 84, 85)])
me_map_9_osm_buildings.polygons.foreach_set('material_index', [0, 0, 0, 0, 1, 0, 0, 0, 0, 0, 1, 2, 2, 2, 2, 2, 2, 2, 2, 2, 2, 2, 2, 2, 2, 2, 2, 2, 2, 1, 2, 2, 2, 2, 2, 2, 2, 2, 2, 2, 2, 2, 2, 2, 2, 2, 1])
me_map_9_osm_buildings.materials.append(mat_wall)
me_map_9_osm_buildings.materials.append(mat_roof)
me_map_9_osm_buildings.materials.append(mat_white)
me_map_9_osm_buildings.use_remesh_fix_poles = True
me_map_9_osm_buildings.use_remesh_preserve_attributes = False
me_map_9_osm_buildings.use_mirror_vertex_groups = False
me_map_9_osm_buildings.update()

# ---- curves / text
cu_profile_paths_footway = bpy.data.curves.new('profile_paths_footway', 'CURVE')
cu_profile_paths_footway.dimensions = '3D'
_sp = cu_profile_paths_footway.splines.new('POLY'); _sp.points.add(1)
_sp.points.foreach_set('co', [-1.0, 0.0, 0.0, 0.0, 1.0, 0.0, 0.0, 0.0])
_sp.order_v = 0
_sp.resolution_v = 0
_sp.use_endpoint_u = True
_sp.use_smooth = False
cu_profile_paths_footway.use_path_clamp = True
cu_profile_paths_footway.bevel_resolution = 0
cu_profile_paths_footway.fill_mode = 'HALF'
cu_profile_roads_service = bpy.data.curves.new('profile_roads_service', 'CURVE')
cu_profile_roads_service.dimensions = '3D'
_sp = cu_profile_roads_service.splines.new('POLY'); _sp.points.add(1)
_sp.points.foreach_set('co', [-2.0, 0.0, 0.0, 0.0, 2.0, 0.0, 0.0, 0.0])
_sp.order_v = 0
_sp.resolution_v = 0
_sp.use_endpoint_u = True
_sp.use_smooth = False
cu_profile_roads_service.use_path_clamp = True
cu_profile_roads_service.bevel_resolution = 0
cu_profile_roads_service.fill_mode = 'HALF'

# ---- objects
ob_map_osm_buildings = bpy.data.objects.new('map.osm_buildings', me_map_osm_buildings)
ob_profile_paths_footway = bpy.data.objects.new('profile_paths_footway', cu_profile_paths_footway)
ob_profile_roads_service = bpy.data.objects.new('profile_roads_service', cu_profile_roads_service)
ob_map_2_osm_buildings = bpy.data.objects.new('map_2.osm_buildings', me_map_2_osm_buildings)
ob_map_3_osm_buildings = bpy.data.objects.new('map_3.osm_buildings', me_map_3_osm_buildings)
ob_map_4_osm_buildings = bpy.data.objects.new('map_4.osm_buildings', me_map_4_osm_buildings)
ob_map_5_osm_buildings = bpy.data.objects.new('map_5.osm_buildings', me_map_5_osm_buildings)
ob_map_6_osm_buildings = bpy.data.objects.new('map_6.osm_buildings', me_map_6_osm_buildings)
ob_map_7_osm_buildings = bpy.data.objects.new('map_7.osm_buildings', me_map_7_osm_buildings)
ob_map_8_osm_buildings = bpy.data.objects.new('map_8.osm_buildings', me_map_8_osm_buildings)
ob_map_9_osm_buildings = bpy.data.objects.new('map_9.osm_buildings', me_map_9_osm_buildings)

# ---- transforms, parenting, visibility, modifiers, constraints
ob_map_osm_buildings.location = (0.0, 0.0, 0.0)
ob_map_osm_buildings.lineart.crease_threshold = 0.0
ob_profile_paths_footway.location = (0.0, 4.489, 0.0)
ob_profile_paths_footway.hide_viewport = True
ob_profile_paths_footway.hide_select = True
ob_profile_paths_footway.hide_render = True
ob_profile_paths_footway.show_name = True
ob_profile_paths_footway.lineart.crease_threshold = 0.0
ob_profile_roads_service.location = (0.0, 3.568, 0.0)
ob_profile_roads_service.hide_viewport = True
ob_profile_roads_service.hide_select = True
ob_profile_roads_service.hide_render = True
ob_profile_roads_service.show_name = True
ob_profile_roads_service.lineart.crease_threshold = 0.0
ob_map_2_osm_buildings.location = (0.0, 0.0, 0.0)
ob_map_2_osm_buildings.lineart.crease_threshold = 0.0
ob_map_3_osm_buildings.location = (0.0, 0.0, 0.0)
ob_map_3_osm_buildings.lineart.crease_threshold = 0.0
ob_map_4_osm_buildings.location = (0.0, 0.0, 0.0)
ob_map_4_osm_buildings.lineart.crease_threshold = 0.0
ob_map_5_osm_buildings.location = (0.0, 0.0, 0.0)
ob_map_5_osm_buildings.lineart.crease_threshold = 0.0
ob_map_6_osm_buildings.location = (0.0, 0.0, 0.0)
ob_map_6_osm_buildings.lineart.crease_threshold = 0.0
ob_map_7_osm_buildings.location = (0.0, 0.0, 0.0)
ob_map_7_osm_buildings.lineart.crease_threshold = 0.0
ob_map_8_osm_buildings.location = (0.0, 0.0, 0.0)
ob_map_8_osm_buildings.lineart.crease_threshold = 0.0
ob_map_9_osm_buildings.location = (0.0, 0.0, 0.0)
ob_map_9_osm_buildings.lineart.crease_threshold = 0.0

# ---- collection membership
col_map_osm.objects.link(ob_map_osm_buildings)
col_way_profiles.objects.link(ob_profile_paths_footway)
col_way_profiles.objects.link(ob_profile_roads_service)
col_map_2_osm.objects.link(ob_map_2_osm_buildings)
col_map_3_osm.objects.link(ob_map_3_osm_buildings)
col_map_4_osm.objects.link(ob_map_4_osm_buildings)
col_map_5_osm.objects.link(ob_map_5_osm_buildings)
col_map_6_osm.objects.link(ob_map_6_osm_buildings)
col_map_7_osm.objects.link(ob_map_7_osm_buildings)
col_map_8_osm.objects.link(ob_map_8_osm_buildings)
col_map_9_osm.objects.link(ob_map_9_osm_buildings)

# ---- scene / render settings (as saved in the file)
scene.frame_start = 1; scene.frame_end = 250; scene.frame_set(1)
scene.render.engine = 'BLENDER_EEVEE_NEXT'
scene.cycles.use_denoising = False
scene.cycles.samples = 128
scene.cycles.sampling_pattern = 'TABULATED_SOBOL'
scene.cycles.use_adaptive_sampling = False
scene.cycles.use_light_tree = False
scene.view_settings.view_transform = 'Filmic'
bpy.context.view_layer.update()

# ---- added for rendering (the .blend has no active camera and no usable light): camera, sun
cam_auto = bpy.data.cameras.new('AutoCamera')
cam_auto.lens = 50.0
cam_auto.sensor_width = 36.0
cam_auto.clip_end = 7812.17
ob_auto_camera = bpy.data.objects.new('AutoCamera', cam_auto)
scene.collection.objects.link(ob_auto_camera)
ob_auto_camera.location = (291.632, -539.29, 374.358)
ob_auto_camera.rotation_euler = (1.09748, -7.21219e-08, 0.694738)
scene.camera = ob_auto_camera
light_auto_sun = bpy.data.lights.new('AutoSun', 'SUN')
light_auto_sun.energy = 3.0
light_auto_sun.angle = 0.0523599
ob_auto_sun = bpy.data.objects.new('AutoSun', light_auto_sun)
scene.collection.objects.link(ob_auto_sun)
ob_auto_sun.rotation_euler = (0.872665, 0.174533, 0.523599)
bpy.context.view_layer.update()
